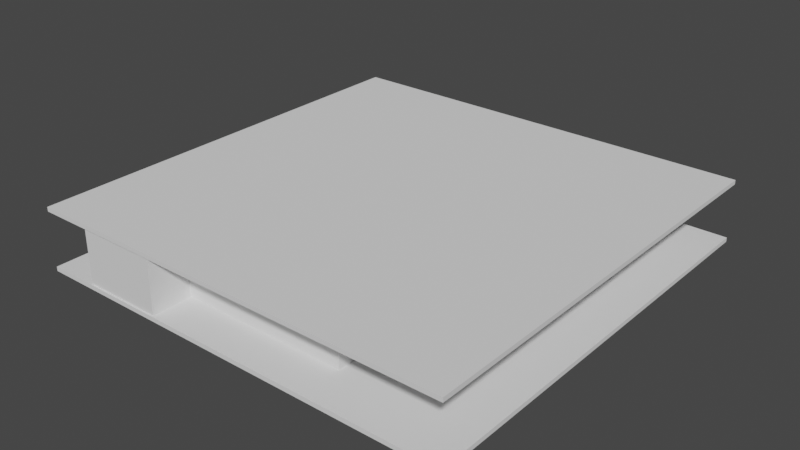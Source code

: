 # Source: mapa3.blend  (saved by Blender 3.2.14; exported with 4.5.12 LTS)
import bpy
from mathutils import Matrix  # noqa: F401  (used for matrix-valued properties, if any)

bpy.ops.wm.read_factory_settings(use_empty=True)
scene = bpy.context.scene
scene.name = 'Scene'

# ---- collections
col_collection = bpy.data.collections.new('Collection'); scene.collection.children.link(col_collection)
col_collection_2 = bpy.data.collections.new('Collection 2'); scene.collection.children.link(col_collection_2)
col_dach = bpy.data.collections.new('dach'); scene.collection.children.link(col_dach)
col_scianki = bpy.data.collections.new('scianki'); scene.collection.children.link(col_scianki)
col_podloga = bpy.data.collections.new('podloga'); scene.collection.children.link(col_podloga)

# ---- world
world_world = bpy.data.worlds.new('World'); scene.world = world_world
world_world.use_nodes = True; world_world.node_tree.nodes.clear()
_N = world_world.node_tree.nodes; _L = world_world.node_tree.links
n0 = _N.new('ShaderNodeOutputWorld'); n0.name = 'World Output'; n0.location = (300, 300)
n1 = _N.new('ShaderNodeBackground'); n1.name = 'Background'; n1.location = (10, 300)
n1.inputs[0].default_value = (0.05088, 0.05088, 0.05088, 1.0)
_L.new(n1.outputs[0], n0.inputs[0])
n0.is_active_output = True
world_world.color = (0.05088, 0.05088, 0.05088)
world_world.use_sun_shadow = False
world_world.sun_shadow_jitter_overblur = 0.0

# ---- meshes
me_cube_001 = bpy.data.meshes.new('Cube.001')
me_cube_001.from_pydata([(-1.0, -1.0, -1.1), (-1.0, -1.0, 1.0), (-1.0, 1.0, -1.1), (-1.0, 1.0, 1.0), (1.0, -1.0, -1.1), (1.0, -1.0, 1.0), (1.0, 1.0, -1.1), (1.0, 1.0, 1.0)], [], [(0, 1, 3, 2), (2, 3, 7, 6), (6, 7, 5, 4), (4, 5, 1, 0), (2, 6, 4, 0), (7, 3, 1, 5)])
_uv = me_cube_001.uv_layers.new(name='UVMap')
_uv.uv.foreach_set('vector', [0.375, 0.0, 0.625, 0.0, 0.625, 0.25, 0.375, 0.25, 0.375, 0.25, 0.625, 0.25, 0.625, 0.5, 0.375, 0.5, 0.375, 0.5, 0.625, 0.5, 0.625, 0.75, 0.375, 0.75, 0.375, 0.75, 0.625, 0.75, 0.625, 1.0, 0.375, 1.0, 0.125, 0.5, 0.375, 0.5, 0.375, 0.75, 0.125, 0.75, 0.625, 0.5, 0.875, 0.5, 0.875, 0.75, 0.625, 0.75])
me_cube_001.update()
me_cube_002 = bpy.data.meshes.new('Cube.002')
me_cube_002.from_pydata([(-1.0, -1.0, -1.1), (-1.0, -1.0, 1.0), (-1.0, 1.0, -1.1), (-1.0, 1.0, 1.0), (1.0, -1.0, -1.1), (1.0, -1.0, 1.0), (1.0, 1.0, -1.1), (1.0, 1.0, 1.0)], [], [(0, 1, 3, 2), (2, 3, 7, 6), (6, 7, 5, 4), (4, 5, 1, 0), (2, 6, 4, 0), (7, 3, 1, 5)])
_uv = me_cube_002.uv_layers.new(name='UVMap')
_uv.uv.foreach_set('vector', [0.375, 0.0, 0.625, 0.0, 0.625, 0.25, 0.375, 0.25, 0.375, 0.25, 0.625, 0.25, 0.625, 0.5, 0.375, 0.5, 0.375, 0.5, 0.625, 0.5, 0.625, 0.75, 0.375, 0.75, 0.375, 0.75, 0.625, 0.75, 0.625, 1.0, 0.375, 1.0, 0.125, 0.5, 0.375, 0.5, 0.375, 0.75, 0.125, 0.75, 0.625, 0.5, 0.875, 0.5, 0.875, 0.75, 0.625, 0.75])
me_cube_002.update()
me_cube_003 = bpy.data.meshes.new('Cube.003')
me_cube_003.from_pydata([(-1.0, -1.0, -1.1), (-1.0, -1.0, 1.0), (-1.0, 1.0, -1.1), (-1.0, 1.0, 1.0), (1.0, -1.0, -1.1), (1.0, -1.0, 1.0), (1.0, 1.0, -1.1), (1.0, 1.0, 1.0)], [], [(0, 1, 3, 2), (2, 3, 7, 6), (6, 7, 5, 4), (4, 5, 1, 0), (2, 6, 4, 0), (7, 3, 1, 5)])
_uv = me_cube_003.uv_layers.new(name='UVMap')
_uv.uv.foreach_set('vector', [0.375, 0.0, 0.625, 0.0, 0.625, 0.25, 0.375, 0.25, 0.375, 0.25, 0.625, 0.25, 0.625, 0.5, 0.375, 0.5, 0.375, 0.5, 0.625, 0.5, 0.625, 0.75, 0.375, 0.75, 0.375, 0.75, 0.625, 0.75, 0.625, 1.0, 0.375, 1.0, 0.125, 0.5, 0.375, 0.5, 0.375, 0.75, 0.125, 0.75, 0.625, 0.5, 0.875, 0.5, 0.875, 0.75, 0.625, 0.75])
me_cube_003.update()
me_cube_004 = bpy.data.meshes.new('Cube.004')
me_cube_004.from_pydata([(-1.0, -1.0, -1.1), (-1.0, -1.0, 1.0), (-1.0, 1.0, -1.1), (-1.0, 1.0, 1.0), (1.0, -1.0, -1.1), (1.0, -1.0, 1.0), (1.0, 1.0, -1.1), (1.0, 1.0, 1.0)], [], [(0, 1, 3, 2), (2, 3, 7, 6), (6, 7, 5, 4), (4, 5, 1, 0), (2, 6, 4, 0), (7, 3, 1, 5)])
_uv = me_cube_004.uv_layers.new(name='UVMap')
_uv.uv.foreach_set('vector', [0.375, 0.0, 0.625, 0.0, 0.625, 0.25, 0.375, 0.25, 0.375, 0.25, 0.625, 0.25, 0.625, 0.5, 0.375, 0.5, 0.375, 0.5, 0.625, 0.5, 0.625, 0.75, 0.375, 0.75, 0.375, 0.75, 0.625, 0.75, 0.625, 1.0, 0.375, 1.0, 0.125, 0.5, 0.375, 0.5, 0.375, 0.75, 0.125, 0.75, 0.625, 0.5, 0.875, 0.5, 0.875, 0.75, 0.625, 0.75])
me_cube_004.update()
me_cube_005 = bpy.data.meshes.new('Cube.005')
me_cube_005.from_pydata([(-1.0, -1.0, -1.1), (-1.0, -1.0, 1.0), (-1.0, 1.0, -1.1), (-1.0, 1.0, 1.0), (1.0, -1.0, -1.1), (1.0, -1.0, 1.0), (1.0, 1.0, -1.1), (1.0, 1.0, 1.0)], [], [(0, 1, 3, 2), (2, 3, 7, 6), (6, 7, 5, 4), (4, 5, 1, 0), (2, 6, 4, 0), (7, 3, 1, 5)])
_uv = me_cube_005.uv_layers.new(name='UVMap')
_uv.uv.foreach_set('vector', [0.375, 0.0, 0.625, 0.0, 0.625, 0.25, 0.375, 0.25, 0.375, 0.25, 0.625, 0.25, 0.625, 0.5, 0.375, 0.5, 0.375, 0.5, 0.625, 0.5, 0.625, 0.75, 0.375, 0.75, 0.375, 0.75, 0.625, 0.75, 0.625, 1.0, 0.375, 1.0, 0.125, 0.5, 0.375, 0.5, 0.375, 0.75, 0.125, 0.75, 0.625, 0.5, 0.875, 0.5, 0.875, 0.75, 0.625, 0.75])
me_cube_005.update()
me_plane_007 = bpy.data.meshes.new('Plane.007')
me_plane_007.from_pydata([(-1.0, 1.0, 0.0), (-0.6, 1.0, 0.0), (-1.0, 0.6, 0.0), (-0.6, 0.6, 0.0)], [], [(2, 3, 1, 0)])
_uv = me_plane_007.uv_layers.new(name='UVMap')
_uv.uv.foreach_set('vector', [0.0, 0.8, 0.2, 0.8, 0.2, 1.0, 0.0, 1.0])
me_plane_007.update()
me_plane_008 = bpy.data.meshes.new('Plane.008')
me_plane_008.from_pydata([(-0.2, 1.0, 0.0), (-0.6, 1.0, 0.0), (-0.6, 0.6, 0.0), (-0.2, 0.6, 0.0)], [], [(2, 3, 0, 1)])
_uv = me_plane_008.uv_layers.new(name='UVMap')
_uv.uv.foreach_set('vector', [0.2, 0.8, 0.4, 0.8, 0.4, 1.0, 0.2, 1.0])
me_plane_008.update()
me_plane_009 = bpy.data.meshes.new('Plane.009')
me_plane_009.from_pydata([(0.2, 1.0, 0.0), (-0.2, 1.0, 0.0), (-0.2, 0.6, 0.0), (0.2, 0.6, 0.0)], [], [(2, 3, 0, 1)])
_uv = me_plane_009.uv_layers.new(name='UVMap')
_uv.uv.foreach_set('vector', [0.4, 0.8, 0.6, 0.8, 0.6, 1.0, 0.4, 1.0])
me_plane_009.update()
me_plane_010 = bpy.data.meshes.new('Plane.010')
me_plane_010.from_pydata([(0.6, 1.0, 0.0), (0.2, 1.0, 0.0), (0.2, 0.6, 0.0), (0.6, 0.6, 0.0)], [], [(2, 3, 0, 1)])
_uv = me_plane_010.uv_layers.new(name='UVMap')
_uv.uv.foreach_set('vector', [0.6, 0.8, 0.8, 0.8, 0.8, 1.0, 0.6, 1.0])
me_plane_010.update()
me_plane_011 = bpy.data.meshes.new('Plane.011')
me_plane_011.from_pydata([(1.0, 1.0, 0.0), (0.6, 1.0, 0.0), (1.0, 0.6, 0.0), (0.6, 0.6, 0.0)], [], [(3, 2, 0, 1)])
_uv = me_plane_011.uv_layers.new(name='UVMap')
_uv.uv.foreach_set('vector', [0.8, 0.8, 1.0, 0.8, 1.0, 1.0, 0.8, 1.0])
me_plane_011.update()
me_plane_012 = bpy.data.meshes.new('Plane.012')
me_plane_012.from_pydata([(1.0, 0.2, 0.0), (1.0, 0.6, 0.0), (0.6, 0.2, 0.0), (0.6, 0.6, 0.0)], [], [(2, 0, 1, 3)])
_uv = me_plane_012.uv_layers.new(name='UVMap')
_uv.uv.foreach_set('vector', [0.8, 0.6, 1.0, 0.6, 1.0, 0.8, 0.8, 0.8])
me_plane_012.update()
me_plane_013 = bpy.data.meshes.new('Plane.013')
me_plane_013.from_pydata([(0.2, 0.2, 0.0), (0.2, 0.6, 0.0), (0.6, 0.2, 0.0), (0.6, 0.6, 0.0)], [], [(0, 2, 3, 1)])
_uv = me_plane_013.uv_layers.new(name='UVMap')
_uv.uv.foreach_set('vector', [0.6, 0.6, 0.8, 0.6, 0.8, 0.8, 0.6, 0.8])
me_plane_013.update()
me_plane_014 = bpy.data.meshes.new('Plane.014')
me_plane_014.from_pydata([(-0.2, 0.2, 0.0), (-0.2, 0.6, 0.0), (0.2, 0.2, 0.0), (0.2, 0.6, 0.0)], [], [(0, 2, 3, 1)])
_uv = me_plane_014.uv_layers.new(name='UVMap')
_uv.uv.foreach_set('vector', [0.4, 0.6, 0.6, 0.6, 0.6, 0.8, 0.4, 0.8])
me_plane_014.update()
me_plane_015 = bpy.data.meshes.new('Plane.015')
me_plane_015.from_pydata([(-0.6, 0.2, 0.0), (-0.6, 0.6, 0.0), (-0.2, 0.2, 0.0), (-0.2, 0.6, 0.0)], [], [(0, 2, 3, 1)])
_uv = me_plane_015.uv_layers.new(name='UVMap')
_uv.uv.foreach_set('vector', [0.2, 0.6, 0.4, 0.6, 0.4, 0.8, 0.2, 0.8])
me_plane_015.update()
me_plane_016 = bpy.data.meshes.new('Plane.016')
me_plane_016.from_pydata([(-1.0, 0.6, 0.0), (-1.0, 0.2, 0.0), (-0.6, 0.2, 0.0), (-0.6, 0.6, 0.0)], [], [(1, 2, 3, 0)])
_uv = me_plane_016.uv_layers.new(name='UVMap')
_uv.uv.foreach_set('vector', [0.0, 0.6, 0.2, 0.6, 0.2, 0.8, 0.0, 0.8])
me_plane_016.update()
me_plane_017 = bpy.data.meshes.new('Plane.017')
me_plane_017.from_pydata([(-1.0, 0.2, 0.0), (-1.0, -0.2, 0.0), (-0.6, -0.2, 0.0), (-0.6, 0.2, 0.0)], [], [(1, 2, 3, 0)])
_uv = me_plane_017.uv_layers.new(name='UVMap')
_uv.uv.foreach_set('vector', [0.0, 0.4, 0.2, 0.4, 0.2, 0.6, 0.0, 0.6])
me_plane_017.update()
me_plane_018 = bpy.data.meshes.new('Plane.018')
me_plane_018.from_pydata([(-0.6, -0.2, 0.0), (-0.6, 0.2, 0.0), (-0.2, -0.2, 0.0), (-0.2, 0.2, 0.0)], [], [(0, 2, 3, 1)])
_uv = me_plane_018.uv_layers.new(name='UVMap')
_uv.uv.foreach_set('vector', [0.2, 0.4, 0.4, 0.4, 0.4, 0.6, 0.2, 0.6])
me_plane_018.update()
me_plane_019 = bpy.data.meshes.new('Plane.019')
me_plane_019.from_pydata([(-0.2, -0.2, 0.0), (-0.2, 0.2, 0.0), (0.2, -0.2, 0.0), (0.2, 0.2, 0.0)], [], [(0, 2, 3, 1)])
_uv = me_plane_019.uv_layers.new(name='UVMap')
_uv.uv.foreach_set('vector', [0.4, 0.4, 0.6, 0.4, 0.6, 0.6, 0.4, 0.6])
me_plane_019.update()
me_plane_020 = bpy.data.meshes.new('Plane.020')
me_plane_020.from_pydata([(0.2, -0.2, 0.0), (0.2, 0.2, 0.0), (0.6, -0.2, 0.0), (0.6, 0.2, 0.0)], [], [(0, 2, 3, 1)])
_uv = me_plane_020.uv_layers.new(name='UVMap')
_uv.uv.foreach_set('vector', [0.6, 0.4, 0.8, 0.4, 0.8, 0.6, 0.6, 0.6])
me_plane_020.update()
me_plane_021 = bpy.data.meshes.new('Plane.021')
me_plane_021.from_pydata([(1.0, -0.2, 0.0), (1.0, 0.2, 0.0), (0.6, -0.2, 0.0), (0.6, 0.2, 0.0)], [], [(2, 0, 1, 3)])
_uv = me_plane_021.uv_layers.new(name='UVMap')
_uv.uv.foreach_set('vector', [0.8, 0.4, 1.0, 0.4, 1.0, 0.6, 0.8, 0.6])
me_plane_021.update()
me_plane_022 = bpy.data.meshes.new('Plane.022')
me_plane_022.from_pydata([(1.0, -0.6, 0.0), (1.0, -0.2, 0.0), (0.6, -0.6, 0.0), (0.6, -0.2, 0.0)], [], [(2, 0, 1, 3)])
_uv = me_plane_022.uv_layers.new(name='UVMap')
_uv.uv.foreach_set('vector', [0.8, 0.2, 1.0, 0.2, 1.0, 0.4, 0.8, 0.4])
me_plane_022.update()
me_plane_023 = bpy.data.meshes.new('Plane.023')
me_plane_023.from_pydata([(0.2, -0.6, 0.0), (0.2, -0.2, 0.0), (0.6, -0.6, 0.0), (0.6, -0.2, 0.0)], [], [(0, 2, 3, 1)])
_uv = me_plane_023.uv_layers.new(name='UVMap')
_uv.uv.foreach_set('vector', [0.6, 0.2, 0.8, 0.2, 0.8, 0.4, 0.6, 0.4])
me_plane_023.update()
me_plane_024 = bpy.data.meshes.new('Plane.024')
me_plane_024.from_pydata([(-0.2, -0.6, 0.0), (-0.2, -0.2, 0.0), (0.2, -0.6, 0.0), (0.2, -0.2, 0.0)], [], [(0, 2, 3, 1)])
_uv = me_plane_024.uv_layers.new(name='UVMap')
_uv.uv.foreach_set('vector', [0.4, 0.2, 0.6, 0.2, 0.6, 0.4, 0.4, 0.4])
me_plane_024.update()
me_plane_025 = bpy.data.meshes.new('Plane.025')
me_plane_025.from_pydata([(-0.6, -0.6, 0.0), (-0.6, -0.2, 0.0), (-0.2, -0.6, 0.0), (-0.2, -0.2, 0.0)], [], [(0, 2, 3, 1)])
_uv = me_plane_025.uv_layers.new(name='UVMap')
_uv.uv.foreach_set('vector', [0.2, 0.2, 0.4, 0.2, 0.4, 0.4, 0.2, 0.4])
me_plane_025.update()
me_plane_026 = bpy.data.meshes.new('Plane.026')
me_plane_026.from_pydata([(-1.0, -0.2, 0.0), (-1.0, -0.6, 0.0), (-0.6, -0.6, 0.0), (-0.6, -0.2, 0.0)], [], [(1, 2, 3, 0)])
_uv = me_plane_026.uv_layers.new(name='UVMap')
_uv.uv.foreach_set('vector', [0.0, 0.2, 0.2, 0.2, 0.2, 0.4, 0.0, 0.4])
me_plane_026.update()
me_plane_027 = bpy.data.meshes.new('Plane.027')
me_plane_027.from_pydata([(-1.0, -1.0, 0.0), (-0.6, -1.0, 0.0), (-1.0, -0.6, 0.0), (-0.6, -0.6, 0.0)], [], [(0, 1, 3, 2)])
_uv = me_plane_027.uv_layers.new(name='UVMap')
_uv.uv.foreach_set('vector', [0.0, 0.0, 0.2, 0.0, 0.2, 0.2, 0.0, 0.2])
me_plane_027.update()
me_plane_028 = bpy.data.meshes.new('Plane.028')
me_plane_028.from_pydata([(-0.6, -1.0, 0.0), (-0.2, -1.0, 0.0), (-0.6, -0.6, 0.0), (-0.2, -0.6, 0.0)], [], [(0, 1, 3, 2)])
_uv = me_plane_028.uv_layers.new(name='UVMap')
_uv.uv.foreach_set('vector', [0.2, 0.0, 0.4, 0.0, 0.4, 0.2, 0.2, 0.2])
me_plane_028.update()
me_plane_029 = bpy.data.meshes.new('Plane.029')
me_plane_029.from_pydata([(-0.2, -1.0, 0.0), (0.2, -1.0, 0.0), (-0.2, -0.6, 0.0), (0.2, -0.6, 0.0)], [], [(0, 1, 3, 2)])
_uv = me_plane_029.uv_layers.new(name='UVMap')
_uv.uv.foreach_set('vector', [0.4, 0.0, 0.6, 0.0, 0.6, 0.2, 0.4, 0.2])
me_plane_029.update()
me_plane_030 = bpy.data.meshes.new('Plane.030')
me_plane_030.from_pydata([(0.2, -1.0, 0.0), (0.6, -1.0, 0.0), (0.2, -0.6, 0.0), (0.6, -0.6, 0.0)], [], [(0, 1, 3, 2)])
_uv = me_plane_030.uv_layers.new(name='UVMap')
_uv.uv.foreach_set('vector', [0.6, 0.0, 0.8, 0.0, 0.8, 0.2, 0.6, 0.2])
me_plane_030.update()
me_plane_031 = bpy.data.meshes.new('Plane.031')
me_plane_031.from_pydata([(1.0, -1.0, 0.0), (0.6, -1.0, 0.0), (1.0, -0.6, 0.0), (0.6, -0.6, 0.0)], [], [(1, 0, 2, 3)])
_uv = me_plane_031.uv_layers.new(name='UVMap')
_uv.uv.foreach_set('vector', [0.8, 0.0, 1.0, 0.0, 1.0, 0.2, 0.8, 0.2])
me_plane_031.update()
me_plane = bpy.data.meshes.new('Plane')
me_plane.from_pydata([], [], [])
_uv = me_plane.uv_layers.new(name='UVMap')
_uv.uv.foreach_set('vector', [])
me_plane.update()
me_plane_001 = bpy.data.meshes.new('Plane.001')
me_plane_001.from_pydata([], [], [])
_uv = me_plane_001.uv_layers.new(name='UVMap')
_uv.uv.foreach_set('vector', [])
me_plane_001.update()
me_plane_002 = bpy.data.meshes.new('Plane.002')
me_plane_002.from_pydata([(-6.0, 3.0, 10.0), (1.0, 3.0, 10.0), (-6.0, 10.0, 10.0), (1.0, 10.0, 10.0), (-6.0, -6.0, 9.0), (1.0, -6.0, 9.0), (-6.0, -1.0, 9.0), (1.0, -1.0, 9.0), (-6.0, -1.0, 20.38), (1.0, -1.0, 20.38), (-6.0, 11.98, 5.056), (1.0, 11.98, 5.056), (1.0, -6.0, 5.164), (-6.0, 3.0, 5.164), (-6.0, -6.0, 5.164), (1.0, 3.0, 5.164)], [], [(0, 1, 3, 2), (2, 3, 11, 10), (5, 4, 6, 7), (7, 6, 8, 9), (12, 14, 4, 5), (13, 15, 1, 0)])
_uv = me_plane_002.uv_layers.new(name='UVMap')
_uv.uv.foreach_set('vector', [0.0, 1.0, 1.0, 1.0, 1.0, 1.0, 0.0, 1.0, 0.0, 1.0, 1.0, 1.0, 1.0, 1.0, 0.0, 1.0, 1.0, 0.0, 0.0, 0.0, 0.0, 0.0, 1.0, 0.0, 1.0, 0.0, 0.0, 0.0, 0.0, 0.0, 1.0, 0.0, 1.0, 0.0, 0.0, 0.0, 0.0, 0.0, 1.0, 0.0, 0.0, 1.0, 1.0, 1.0, 1.0, 1.0, 0.0, 1.0])
me_plane_002.update()
me_plane_003 = bpy.data.meshes.new('Plane.003')
me_plane_003.from_pydata([(-6.0, 17.0, 30.0), (1.0, 17.0, 30.0), (1.0, 17.0, 26.52), (-6.0, 17.0, 26.52), (-6.0, 23.83, 40.0), (1.0, 23.83, 40.0), (1.0, 30.4, 34.0), (-6.0, 30.4, 34.0), (1.0, 12.77, 40.0), (1.0, 12.79, 34.0), (1.0, 12.81, 30.0), (-6.0, 12.79, 34.0), (-6.0, 12.77, 40.0), (-6.0, 12.81, 30.0)], [], [(1, 0, 3, 2), (4, 5, 8, 12), (6, 7, 11, 9), (10, 13, 0, 1)])
_uv = me_plane_003.uv_layers.new(name='UVMap')
_uv.uv.foreach_set('vector', [1.0, 0.0, 0.0, 0.0, 0.0, 0.0, 1.0, 0.0, 0.0, 1.0, 1.0, 1.0, 1.0, 1.0, 0.0, 1.0, 1.0, 0.0, 0.0, 0.0, 0.0, 0.0, 1.0, 0.0, 1.0, 0.0, 0.0, 0.0, 0.0, 0.0, 1.0, 0.0])
me_plane_003.update()
me_plane_004 = bpy.data.meshes.new('Plane.004')
me_plane_004.from_pydata([(-6.0, 29.0, 3.775e-07), (1.0, 29.0, 0.0), (-6.0, 32.0, 10.0), (1.0, 32.0, 10.0), (-6.0, 24.0, 7.0), (1.0, 24.0, 7.0), (-6.0, 25.0, 10.0), (1.0, 25.0, 10.0), (-6.0, 32.0, 10.0), (1.0, 32.0, 10.0), (-6.0, 32.0, 20.0), (1.0, 32.0, 20.0), (-6.0, 25.0, 16.0), (1.0, 25.0, 16.0), (-6.0, 23.0, 26.0), (1.0, 23.0, 26.0), (1.0, 30.56, 26.0), (-6.0, 30.56, 26.0), (-6.0, 30.43, 4.763), (1.0, 30.43, 4.763), (-6.0, 25.0, 13.57), (1.0, 25.0, 13.57), (1.0, 36.12, 20.0), (-6.0, 36.12, 20.0), (1.0, 21.63, 0.0), (1.0, 21.56, 16.0), (-6.0, 21.56, 16.0), (1.0, 21.6, 7.0), (-6.0, 21.63, 3.775e-07), (-6.0, 21.6, 7.0), (-6.0, 23.0, 23.8), (1.0, 23.0, 23.8)], [], [(0, 1, 19, 18), (5, 4, 6, 7), (2, 3, 9, 8), (8, 9, 11, 10), (7, 6, 20, 21), (13, 12, 26, 25), (15, 14, 17, 16), (10, 11, 22, 23), (18, 19, 3, 2), (21, 20, 12, 13), (27, 29, 4, 5), (28, 24, 1, 0), (31, 30, 14, 15)])
_uv = me_plane_004.uv_layers.new(name='UVMap')
_uv.uv.foreach_set('vector', [0.0, 1.0, 1.0, 1.0, 1.0, 1.0, 0.0, 1.0, 1.0, 0.0, 0.0, 0.0, 0.0, 0.0, 1.0, 0.0, 0.0, 1.0, 1.0, 1.0, 1.0, 1.0, 0.0, 1.0, 0.0, 1.0, 1.0, 1.0, 1.0, 1.0, 0.0, 1.0, 1.0, 0.0, 0.0, 0.0, 0.0, 0.0, 1.0, 0.0, 1.0, 0.0, 0.0, 0.0, 0.0, 0.0, 1.0, 0.0, 1.0, 0.0, 0.0, 0.0, 0.0, 0.0, 1.0, 0.0, 0.0, 1.0, 1.0, 1.0, 1.0, 1.0, 0.0, 1.0, 0.0, 1.0, 1.0, 1.0, 1.0, 1.0, 0.0, 1.0, 1.0, 0.0, 0.0, 0.0, 0.0, 0.0, 1.0, 0.0, 1.0, 0.0, 0.0, 0.0, 0.0, 0.0, 1.0, 0.0, 0.0, 1.0, 1.0, 1.0, 1.0, 1.0, 0.0, 1.0, 1.0, 0.0, 0.0, 0.0, 0.0, 0.0, 1.0, 0.0])
me_plane_004.update()
me_plane_005 = bpy.data.meshes.new('Plane.005')
me_plane_005.from_pydata([(-6.0, 36.0, 34.0), (1.0, 36.0, 34.0), (-6.0, 45.0, 40.0), (1.0, 45.0, 40.0), (-6.0, 23.83, 40.0), (1.0, 23.83, 40.0), (1.0, 30.4, 34.0), (-6.0, 30.4, 34.0), (1.0, 35.71, 40.0), (-6.0, 35.71, 40.0), (1.0, 36.0, 29.9), (-6.0, 45.0, 29.82), (-6.0, 36.0, 29.9), (1.0, 45.0, 29.82)], [], [(1, 0, 7, 6), (3, 2, 11, 13), (2, 3, 8, 9), (9, 8, 5, 4), (10, 12, 0, 1)])
_uv = me_plane_005.uv_layers.new(name='UVMap')
_uv.uv.foreach_set('vector', [1.0, 0.0, 0.0, 0.0, 0.0, 0.0, 1.0, 0.0, 1.0, 1.0, 0.0, 1.0, 0.0, 0.7007, 0.7007, 0.7007, 0.0, 1.0, 1.0, 1.0, 1.0, 1.0, 0.0, 1.0, 0.0, 1.0, 1.0, 1.0, 1.0, 1.0, 0.0, 1.0, 1.0, 0.0, 0.0, 0.0, 0.0, 0.0, 1.0, 0.0])
me_plane_005.update()
me_plane_006 = bpy.data.meshes.new('Plane.006')
me_plane_006.from_pydata([(-6.0, 40.0, 20.0), (1.0, 40.0, 20.0), (-6.0, 35.0, 15.0), (1.0, 35.0, 15.0), (1.0, 40.0, 15.0), (-6.0, 40.0, 15.0), (1.0, 36.12, 20.0), (-6.0, 36.12, 20.0), (1.0, 35.0, 10.58), (-6.0, 35.0, 10.58)], [], [(0, 1, 4, 5), (2, 3, 8, 9), (2, 5, 4, 3), (7, 6, 1, 0)])
_uv = me_plane_006.uv_layers.new(name='UVMap')
_uv.uv.foreach_set('vector', [0.0, 1.0, 1.0, 1.0, 0.0, 0.0, 0.0, 0.0, 0.0, 1.0, 1.0, 1.0, 1.0, 1.0, 0.0, 1.0, 0.0, 1.0, 0.0, 0.0, 0.0, 0.0, 1.0, 1.0, 0.0, 1.0, 1.0, 1.0, 1.0, 1.0, 0.0, 1.0])
me_plane_006.update()
me_plane_033 = bpy.data.meshes.new('Plane.033')
me_plane_033.from_pydata([(-6.0, 14.0, 3.775e-07), (1.0, 14.0, 0.0), (-6.0, 17.0, 10.0), (1.0, 17.0, 10.0), (-6.0, 18.0, 7.0), (1.0, 18.0, 7.0), (-6.0, 17.8, 16.0), (1.0, 17.8, 16.0), (-6.0, 17.8, 21.0), (1.0, 17.8, 21.0), (-6.0, 23.0, 21.0), (1.0, 23.0, 21.0), (-6.0, 11.98, 5.056), (1.0, 11.98, 5.056), (1.0, 17.0, 26.52), (-6.0, 17.0, 26.52), (1.0, 21.63, 0.0), (1.0, 21.56, 16.0), (-6.0, 21.56, 16.0), (1.0, 21.6, 7.0), (-6.0, 21.63, 3.775e-07), (-6.0, 21.6, 7.0), (-6.0, 23.0, 23.8), (1.0, 23.0, 23.8)], [], [(0, 1, 16, 20), (3, 2, 4, 5), (5, 4, 21, 19), (7, 6, 8, 9), (9, 8, 10, 11), (11, 10, 22, 23), (12, 13, 1, 0), (14, 15, 2, 3), (17, 18, 6, 7)])
_uv = me_plane_033.uv_layers.new(name='UVMap')
_uv.uv.foreach_set('vector', [0.0, 1.0, 1.0, 1.0, 1.0, 1.0, 0.0, 1.0, 1.0, 0.0, 0.0, 0.0, 0.0, 0.0, 1.0, 0.0, 1.0, 0.0, 0.0, 0.0, 0.0, 0.0, 1.0, 0.0, 1.0, 0.0, 0.0, 0.0, 0.0, 0.0, 1.0, 0.0, 1.0, 0.0, 0.0, 0.0, 0.0, 0.0, 1.0, 0.0, 1.0, 0.0, 0.0, 0.0, 0.0, 0.0, 1.0, 0.0, 0.0, 1.0, 1.0, 1.0, 1.0, 1.0, 0.0, 1.0, 1.0, 0.0, 0.0, 0.0, 0.0, 0.0, 1.0, 0.0, 1.0, 0.0, 0.0, 0.0, 0.0, 0.0, 1.0, 0.0])
me_plane_033.update()
me_plane_034 = bpy.data.meshes.new('Plane.034')
me_plane_034.from_pydata([(-6.0, 36.0, 26.0), (1.0, 36.0, 26.0), (1.0, 30.56, 26.0), (-6.0, 30.56, 26.0), (-6.0, 45.0, 21.53), (1.0, 45.0, 21.53), (1.0, 36.0, 29.9), (-6.0, 45.0, 29.82), (-6.0, 36.0, 29.9), (1.0, 45.0, 29.82)], [], [(1, 0, 8, 6), (2, 3, 0, 1), (9, 7, 4, 5)])
_uv = me_plane_034.uv_layers.new(name='UVMap')
_uv.uv.foreach_set('vector', [1.0, 0.0, 0.0, 0.0, 0.0, 0.0, 1.0, 0.0, 1.0, 0.0, 0.0, 0.0, 0.0, 0.0, 1.0, 0.0, 0.7007, 0.7007, 0.0, 0.7007, 0.0, 0.4569, 0.4569, 0.4569])
me_plane_034.update()
me_plane_035 = bpy.data.meshes.new('Plane.035')
me_plane_035.from_pydata([(-6.0, 35.0, 6.0), (1.0, 35.0, 6.0), (-6.0, 45.0, 6.0), (1.0, 45.0, 6.0), (-6.0, 45.0, 21.53), (1.0, 45.0, 21.53), (-6.0, 39.45, 6.0), (1.0, 39.45, 6.0), (1.0, 35.0, 10.58), (-6.0, 35.0, 10.58), (1.0, 45.0, 13.77), (-6.0, 45.0, 13.77)], [], [(1, 7, 6, 0), (5, 4, 11, 10), (6, 7, 3, 2), (9, 8, 1, 0), (10, 11, 2, 3)])
_uv = me_plane_035.uv_layers.new(name='UVMap')
_uv.uv.foreach_set('vector', [1.0, 1.0, 0.555, 0.555, 0.0, 0.555, 0.0, 1.0, 0.4569, 0.4569, 0.0, 0.4569, 0.0, 0.2286, 0.2286, 0.2286, 0.0, 0.555, 0.555, 0.555, 0.0, 0.0, 0.0, 0.0, 0.0, 1.0, 1.0, 1.0, 1.0, 1.0, 0.0, 1.0, 0.2286, 0.2286, 0.0, 0.2286, 0.0, 0.0, 0.0, 0.0])
me_plane_035.update()
me_plane_036 = bpy.data.meshes.new('Plane.036')
me_plane_036.from_pydata([(-6.0, -1.0, 30.0), (1.0, -1.0, 30.0), (-6.0, 10.0, 34.0), (1.0, 10.0, 34.0), (-6.0, 10.0, 30.4), (1.0, 10.0, 30.4), (-6.0, 4.0, 40.0), (1.0, 4.0, 40.0), (-6.0, 4.0, 30.4), (1.0, 4.0, 30.4), (-6.0, -1.0, 20.38), (1.0, -1.0, 20.38), (1.0, 12.77, 40.0), (1.0, 12.79, 34.0), (1.0, 12.81, 30.0), (-6.0, 12.79, 34.0), (-6.0, 12.77, 40.0), (-6.0, 12.81, 30.0)], [], [(1, 0, 17, 14), (3, 2, 4, 5), (6, 7, 9, 8), (11, 10, 0, 1), (16, 12, 7, 6), (13, 15, 2, 3)])
_uv = me_plane_036.uv_layers.new(name='UVMap')
_uv.uv.foreach_set('vector', [1.0, 0.0, 0.0, 0.0, 0.0, 0.0, 1.0, 0.0, 1.0, 0.0, 0.0, 0.0, 0.0, 0.0, 1.0, 0.0, 0.0, 1.0, 1.0, 1.0, 1.0, 1.0, 0.0, 1.0, 1.0, 0.0, 0.0, 0.0, 0.0, 0.0, 1.0, 0.0, 0.0, 1.0, 1.0, 1.0, 1.0, 1.0, 0.0, 1.0, 1.0, 0.0, 0.0, 0.0, 0.0, 0.0, 1.0, 0.0])
me_plane_036.update()
me_plane_037 = bpy.data.meshes.new('Plane.037')
me_plane_037.from_pydata([(-6.0, -6.0, 3.775e-07), (1.0, -6.0, 0.0), (-6.0, 3.0, 3.775e-07), (1.0, 3.0, 0.0), (1.0, -6.0, 5.164), (-6.0, 3.0, 5.164), (-6.0, -6.0, 5.164), (1.0, 3.0, 5.164)], [], [(0, 1, 3, 2), (2, 3, 7, 5), (1, 0, 6, 4)])
_uv = me_plane_037.uv_layers.new(name='UVMap')
_uv.uv.foreach_set('vector', [0.0, 0.0, 1.0, 0.0, 1.0, 1.0, 0.0, 1.0, 0.0, 1.0, 1.0, 1.0, 1.0, 1.0, 0.0, 1.0, 1.0, 0.0, 0.0, 0.0, 0.0, 0.0, 1.0, 0.0])
me_plane_037.update()
me_plane_032 = bpy.data.meshes.new('Plane.032')
me_plane_032.from_pydata([], [], [])
_uv = me_plane_032.uv_layers.new(name='UVMap')
_uv.uv.foreach_set('vector', [])
me_plane_032.update()
me_plane_057 = bpy.data.meshes.new('Plane.057')
me_plane_057.from_pydata([(-1.0, 1.0, 0.0), (-0.6, 1.0, 0.0), (-1.0, 0.6, 0.0), (-0.6, 0.6, 0.0)], [], [(2, 3, 1, 0)])
_uv = me_plane_057.uv_layers.new(name='UVMap')
_uv.uv.foreach_set('vector', [0.0, 0.8, 0.2, 0.8, 0.2, 1.0, 0.0, 1.0])
me_plane_057.update()
me_plane_058 = bpy.data.meshes.new('Plane.058')
me_plane_058.from_pydata([(-0.2, 1.0, -1.49e-08), (-0.6, 1.0, -1.49e-08), (-0.6, 0.6, -1.49e-08), (-0.2, 0.6, -1.49e-08)], [], [(2, 3, 0, 1)])
_uv = me_plane_058.uv_layers.new(name='UVMap')
_uv.uv.foreach_set('vector', [0.2, 0.8, 0.4, 0.8, 0.4, 1.0, 0.2, 1.0])
me_plane_058.update()
me_plane_059 = bpy.data.meshes.new('Plane.059')
me_plane_059.from_pydata([(0.2, 1.0, -1.49e-08), (-0.2, 1.0, -1.49e-08), (-0.2, 0.6, -1.49e-08), (0.2, 0.6, -1.49e-08)], [], [(2, 3, 0, 1)])
_uv = me_plane_059.uv_layers.new(name='UVMap')
_uv.uv.foreach_set('vector', [0.4, 0.8, 0.6, 0.8, 0.6, 1.0, 0.4, 1.0])
me_plane_059.update()
me_plane_060 = bpy.data.meshes.new('Plane.060')
me_plane_060.from_pydata([(0.6, 1.0, -1.49e-08), (0.2, 1.0, -1.49e-08), (0.2, 0.6, -1.49e-08), (0.6, 0.6, -1.49e-08)], [], [(2, 3, 0, 1)])
_uv = me_plane_060.uv_layers.new(name='UVMap')
_uv.uv.foreach_set('vector', [0.6, 0.8, 0.8, 0.8, 0.8, 1.0, 0.6, 1.0])
me_plane_060.update()
me_plane_061 = bpy.data.meshes.new('Plane.061')
me_plane_061.from_pydata([(1.0, 1.0, -1.49e-08), (0.6, 1.0, -1.49e-08), (1.0, 0.6, -1.49e-08), (0.6, 0.6, -1.49e-08)], [], [(3, 2, 0, 1)])
_uv = me_plane_061.uv_layers.new(name='UVMap')
_uv.uv.foreach_set('vector', [0.8, 0.8, 1.0, 0.8, 1.0, 1.0, 0.8, 1.0])
me_plane_061.update()
me_plane_062 = bpy.data.meshes.new('Plane.062')
me_plane_062.from_pydata([(1.0, 0.2, -1.49e-08), (1.0, 0.6, -1.49e-08), (0.6, 0.2, -1.49e-08), (0.6, 0.6, -1.49e-08)], [], [(2, 0, 1, 3)])
_uv = me_plane_062.uv_layers.new(name='UVMap')
_uv.uv.foreach_set('vector', [0.8, 0.6, 1.0, 0.6, 1.0, 0.8, 0.8, 0.8])
me_plane_062.update()
me_plane_063 = bpy.data.meshes.new('Plane.063')
me_plane_063.from_pydata([(0.2, 0.2, -1.49e-08), (0.2, 0.6, -1.49e-08), (0.6, 0.2, -1.49e-08), (0.6, 0.6, -1.49e-08)], [], [(0, 2, 3, 1)])
_uv = me_plane_063.uv_layers.new(name='UVMap')
_uv.uv.foreach_set('vector', [0.6, 0.6, 0.8, 0.6, 0.8, 0.8, 0.6, 0.8])
me_plane_063.update()
me_plane_064 = bpy.data.meshes.new('Plane.064')
me_plane_064.from_pydata([(-0.2, 0.2, -1.49e-08), (-0.2, 0.6, -1.49e-08), (0.2, 0.2, -1.49e-08), (0.2, 0.6, -1.49e-08)], [], [(0, 2, 3, 1)])
_uv = me_plane_064.uv_layers.new(name='UVMap')
_uv.uv.foreach_set('vector', [0.4, 0.6, 0.6, 0.6, 0.6, 0.8, 0.4, 0.8])
me_plane_064.update()
me_plane_065 = bpy.data.meshes.new('Plane.065')
me_plane_065.from_pydata([(-0.6, 0.2, -1.49e-08), (-0.6, 0.6, -1.49e-08), (-0.2, 0.2, -1.49e-08), (-0.2, 0.6, -1.49e-08)], [], [(0, 2, 3, 1)])
_uv = me_plane_065.uv_layers.new(name='UVMap')
_uv.uv.foreach_set('vector', [0.2, 0.6, 0.4, 0.6, 0.4, 0.8, 0.2, 0.8])
me_plane_065.update()
me_plane_066 = bpy.data.meshes.new('Plane.066')
me_plane_066.from_pydata([(-1.0, 0.6, -1.49e-08), (-1.0, 0.2, -1.49e-08), (-0.6, 0.2, -1.49e-08), (-0.6, 0.6, -1.49e-08)], [], [(1, 2, 3, 0)])
_uv = me_plane_066.uv_layers.new(name='UVMap')
_uv.uv.foreach_set('vector', [0.0, 0.6, 0.2, 0.6, 0.2, 0.8, 0.0, 0.8])
me_plane_066.update()
me_plane_067 = bpy.data.meshes.new('Plane.067')
me_plane_067.from_pydata([(-1.0, 0.2, -1.49e-08), (-1.0, -0.2, -1.49e-08), (-0.6, -0.2, -1.49e-08), (-0.6, 0.2, -1.49e-08)], [], [(1, 2, 3, 0)])
_uv = me_plane_067.uv_layers.new(name='UVMap')
_uv.uv.foreach_set('vector', [0.0, 0.4, 0.2, 0.4, 0.2, 0.6, 0.0, 0.6])
me_plane_067.update()
me_plane_068 = bpy.data.meshes.new('Plane.068')
me_plane_068.from_pydata([(-0.6, -0.2, -1.49e-08), (-0.6, 0.2, -1.49e-08), (-0.2, -0.2, -1.49e-08), (-0.2, 0.2, -1.49e-08)], [], [(0, 2, 3, 1)])
_uv = me_plane_068.uv_layers.new(name='UVMap')
_uv.uv.foreach_set('vector', [0.2, 0.4, 0.4, 0.4, 0.4, 0.6, 0.2, 0.6])
me_plane_068.update()
me_plane_069 = bpy.data.meshes.new('Plane.069')
me_plane_069.from_pydata([(-0.2, -0.2, -1.49e-08), (-0.2, 0.2, -1.49e-08), (0.2, -0.2, -1.49e-08), (0.2, 0.2, -1.49e-08)], [], [(0, 2, 3, 1)])
_uv = me_plane_069.uv_layers.new(name='UVMap')
_uv.uv.foreach_set('vector', [0.4, 0.4, 0.6, 0.4, 0.6, 0.6, 0.4, 0.6])
me_plane_069.update()
me_plane_070 = bpy.data.meshes.new('Plane.070')
me_plane_070.from_pydata([(0.2, -0.2, -1.49e-08), (0.2, 0.2, -1.49e-08), (0.6, -0.2, -1.49e-08), (0.6, 0.2, -1.49e-08)], [], [(0, 2, 3, 1)])
_uv = me_plane_070.uv_layers.new(name='UVMap')
_uv.uv.foreach_set('vector', [0.6, 0.4, 0.8, 0.4, 0.8, 0.6, 0.6, 0.6])
me_plane_070.update()
me_plane_071 = bpy.data.meshes.new('Plane.071')
me_plane_071.from_pydata([(1.0, -0.2, -1.49e-08), (1.0, 0.2, -1.49e-08), (0.6, -0.2, -1.49e-08), (0.6, 0.2, -1.49e-08)], [], [(2, 0, 1, 3)])
_uv = me_plane_071.uv_layers.new(name='UVMap')
_uv.uv.foreach_set('vector', [0.8, 0.4, 1.0, 0.4, 1.0, 0.6, 0.8, 0.6])
me_plane_071.update()
me_plane_072 = bpy.data.meshes.new('Plane.072')
me_plane_072.from_pydata([(1.0, -0.6, -1.49e-08), (1.0, -0.2, -1.49e-08), (0.6, -0.6, -1.49e-08), (0.6, -0.2, -1.49e-08)], [], [(2, 0, 1, 3)])
_uv = me_plane_072.uv_layers.new(name='UVMap')
_uv.uv.foreach_set('vector', [0.8, 0.2, 1.0, 0.2, 1.0, 0.4, 0.8, 0.4])
me_plane_072.update()
me_plane_073 = bpy.data.meshes.new('Plane.073')
me_plane_073.from_pydata([(0.2, -0.6, -1.49e-08), (0.2, -0.2, -1.49e-08), (0.6, -0.6, -1.49e-08), (0.6, -0.2, -1.49e-08)], [], [(0, 2, 3, 1)])
_uv = me_plane_073.uv_layers.new(name='UVMap')
_uv.uv.foreach_set('vector', [0.6, 0.2, 0.8, 0.2, 0.8, 0.4, 0.6, 0.4])
me_plane_073.update()
me_plane_074 = bpy.data.meshes.new('Plane.074')
me_plane_074.from_pydata([(-0.2, -0.6, -1.49e-08), (-0.2, -0.2, -1.49e-08), (0.2, -0.6, -1.49e-08), (0.2, -0.2, -1.49e-08)], [], [(0, 2, 3, 1)])
_uv = me_plane_074.uv_layers.new(name='UVMap')
_uv.uv.foreach_set('vector', [0.4, 0.2, 0.6, 0.2, 0.6, 0.4, 0.4, 0.4])
me_plane_074.update()
me_plane_075 = bpy.data.meshes.new('Plane.075')
me_plane_075.from_pydata([(-0.6, -0.6, -1.49e-08), (-0.6, -0.2, -1.49e-08), (-0.2, -0.6, -1.49e-08), (-0.2, -0.2, -1.49e-08)], [], [(0, 2, 3, 1)])
_uv = me_plane_075.uv_layers.new(name='UVMap')
_uv.uv.foreach_set('vector', [0.2, 0.2, 0.4, 0.2, 0.4, 0.4, 0.2, 0.4])
me_plane_075.update()
me_plane_076 = bpy.data.meshes.new('Plane.076')
me_plane_076.from_pydata([(-1.0, -0.2, -1.49e-08), (-1.0, -0.6, -1.49e-08), (-0.6, -0.6, -1.49e-08), (-0.6, -0.2, -1.49e-08)], [], [(1, 2, 3, 0)])
_uv = me_plane_076.uv_layers.new(name='UVMap')
_uv.uv.foreach_set('vector', [0.0, 0.2, 0.2, 0.2, 0.2, 0.4, 0.0, 0.4])
me_plane_076.update()
me_plane_077 = bpy.data.meshes.new('Plane.077')
me_plane_077.from_pydata([(-1.0, -1.0, -1.49e-08), (-0.6, -1.0, -1.49e-08), (-1.0, -0.6, -1.49e-08), (-0.6, -0.6, -1.49e-08)], [], [(0, 1, 3, 2)])
_uv = me_plane_077.uv_layers.new(name='UVMap')
_uv.uv.foreach_set('vector', [0.0, 0.0, 0.2, 0.0, 0.2, 0.2, 0.0, 0.2])
me_plane_077.update()
me_plane_078 = bpy.data.meshes.new('Plane.078')
me_plane_078.from_pydata([(-0.6, -1.0, -1.49e-08), (-0.2, -1.0, -1.49e-08), (-0.6, -0.6, -1.49e-08), (-0.2, -0.6, -1.49e-08)], [], [(0, 1, 3, 2)])
_uv = me_plane_078.uv_layers.new(name='UVMap')
_uv.uv.foreach_set('vector', [0.2, 0.0, 0.4, 0.0, 0.4, 0.2, 0.2, 0.2])
me_plane_078.update()
me_plane_079 = bpy.data.meshes.new('Plane.079')
me_plane_079.from_pydata([(-0.2, -1.0, -1.49e-08), (0.2, -1.0, -1.49e-08), (-0.2, -0.6, -1.49e-08), (0.2, -0.6, -1.49e-08)], [], [(0, 1, 3, 2)])
_uv = me_plane_079.uv_layers.new(name='UVMap')
_uv.uv.foreach_set('vector', [0.4, 0.0, 0.6, 0.0, 0.6, 0.2, 0.4, 0.2])
me_plane_079.update()
me_plane_080 = bpy.data.meshes.new('Plane.080')
me_plane_080.from_pydata([(0.2, -1.0, -1.49e-08), (0.6, -1.0, -1.49e-08), (0.2, -0.6, -1.49e-08), (0.6, -0.6, -1.49e-08)], [], [(0, 1, 3, 2)])
_uv = me_plane_080.uv_layers.new(name='UVMap')
_uv.uv.foreach_set('vector', [0.6, 0.0, 0.8, 0.0, 0.8, 0.2, 0.6, 0.2])
me_plane_080.update()
me_plane_081 = bpy.data.meshes.new('Plane.081')
me_plane_081.from_pydata([(1.0, -1.0, -1.49e-08), (0.6, -1.0, -1.49e-08), (1.0, -0.6, -1.49e-08), (0.6, -0.6, -1.49e-08)], [], [(1, 0, 2, 3)])
_uv = me_plane_081.uv_layers.new(name='UVMap')
_uv.uv.foreach_set('vector', [0.8, 0.0, 1.0, 0.0, 1.0, 0.2, 0.8, 0.2])
me_plane_081.update()

# ---- objects
ob_cube = bpy.data.objects.new('Cube', me_cube_001)
ob_cube_001 = bpy.data.objects.new('Cube.001', me_cube_002)
ob_cube_002 = bpy.data.objects.new('Cube.002', me_cube_003)
ob_cube_003 = bpy.data.objects.new('Cube.003', me_cube_004)
ob_cube_004 = bpy.data.objects.new('Cube.004', me_cube_005)
ob_plane_007 = bpy.data.objects.new('Plane.007', me_plane_007)
ob_plane_008 = bpy.data.objects.new('Plane.008', me_plane_008)
ob_plane_009 = bpy.data.objects.new('Plane.009', me_plane_009)
ob_plane_010 = bpy.data.objects.new('Plane.010', me_plane_010)
ob_plane_011 = bpy.data.objects.new('Plane.011', me_plane_011)
ob_plane_012 = bpy.data.objects.new('Plane.012', me_plane_012)
ob_plane_013 = bpy.data.objects.new('Plane.013', me_plane_013)
ob_plane_014 = bpy.data.objects.new('Plane.014', me_plane_014)
ob_plane_015 = bpy.data.objects.new('Plane.015', me_plane_015)
ob_plane_016 = bpy.data.objects.new('Plane.016', me_plane_016)
ob_plane_017 = bpy.data.objects.new('Plane.017', me_plane_017)
ob_plane_018 = bpy.data.objects.new('Plane.018', me_plane_018)
ob_plane_019 = bpy.data.objects.new('Plane.019', me_plane_019)
ob_plane_020 = bpy.data.objects.new('Plane.020', me_plane_020)
ob_plane_021 = bpy.data.objects.new('Plane.021', me_plane_021)
ob_plane_022 = bpy.data.objects.new('Plane.022', me_plane_022)
ob_plane_023 = bpy.data.objects.new('Plane.023', me_plane_023)
ob_plane_024 = bpy.data.objects.new('Plane.024', me_plane_024)
ob_plane_025 = bpy.data.objects.new('Plane.025', me_plane_025)
ob_plane_026 = bpy.data.objects.new('Plane.026', me_plane_026)
ob_plane_027 = bpy.data.objects.new('Plane.027', me_plane_027)
ob_plane_028 = bpy.data.objects.new('Plane.028', me_plane_028)
ob_plane_029 = bpy.data.objects.new('Plane.029', me_plane_029)
ob_plane_030 = bpy.data.objects.new('Plane.030', me_plane_030)
ob_plane_031 = bpy.data.objects.new('Plane.031', me_plane_031)
ob_plane = bpy.data.objects.new('Plane', me_plane)
ob_plane_001 = bpy.data.objects.new('Plane.001', me_plane_001)
ob_plane_002 = bpy.data.objects.new('Plane.002', me_plane_002)
ob_plane_003 = bpy.data.objects.new('Plane.003', me_plane_003)
ob_plane_004 = bpy.data.objects.new('Plane.004', me_plane_004)
ob_plane_005 = bpy.data.objects.new('Plane.005', me_plane_005)
ob_plane_006 = bpy.data.objects.new('Plane.006', me_plane_006)
ob_plane_058 = bpy.data.objects.new('Plane.058', me_plane_033)
ob_plane_059 = bpy.data.objects.new('Plane.059', me_plane_034)
ob_plane_060 = bpy.data.objects.new('Plane.060', me_plane_035)
ob_plane_061 = bpy.data.objects.new('Plane.061', me_plane_036)
ob_plane_062 = bpy.data.objects.new('Plane.062', me_plane_037)
ob_plane_032 = bpy.data.objects.new('Plane.032', me_plane_032)
ob_plane_033 = bpy.data.objects.new('Plane.033', me_plane_057)
ob_plane_034 = bpy.data.objects.new('Plane.034', me_plane_058)
ob_plane_035 = bpy.data.objects.new('Plane.035', me_plane_059)
ob_plane_036 = bpy.data.objects.new('Plane.036', me_plane_060)
ob_plane_037 = bpy.data.objects.new('Plane.037', me_plane_061)
ob_plane_038 = bpy.data.objects.new('Plane.038', me_plane_062)
ob_plane_039 = bpy.data.objects.new('Plane.039', me_plane_063)
ob_plane_040 = bpy.data.objects.new('Plane.040', me_plane_064)
ob_plane_041 = bpy.data.objects.new('Plane.041', me_plane_065)
ob_plane_042 = bpy.data.objects.new('Plane.042', me_plane_066)
ob_plane_043 = bpy.data.objects.new('Plane.043', me_plane_067)
ob_plane_044 = bpy.data.objects.new('Plane.044', me_plane_068)
ob_plane_045 = bpy.data.objects.new('Plane.045', me_plane_069)
ob_plane_046 = bpy.data.objects.new('Plane.046', me_plane_070)
ob_plane_047 = bpy.data.objects.new('Plane.047', me_plane_071)
ob_plane_048 = bpy.data.objects.new('Plane.048', me_plane_072)
ob_plane_049 = bpy.data.objects.new('Plane.049', me_plane_073)
ob_plane_050 = bpy.data.objects.new('Plane.050', me_plane_074)
ob_plane_051 = bpy.data.objects.new('Plane.051', me_plane_075)
ob_plane_052 = bpy.data.objects.new('Plane.052', me_plane_076)
ob_plane_053 = bpy.data.objects.new('Plane.053', me_plane_077)
ob_plane_054 = bpy.data.objects.new('Plane.054', me_plane_078)
ob_plane_055 = bpy.data.objects.new('Plane.055', me_plane_079)
ob_plane_056 = bpy.data.objects.new('Plane.056', me_plane_080)
ob_plane_057 = bpy.data.objects.new('Plane.057', me_plane_081)

# ---- transforms, parenting, visibility, modifiers, constraints
ob_cube.location = (30.0, 6.0, 1.6)
ob_cube.scale = (2.4, 0.75, 1.5)
ob_cube_001.location = (34.0, 16.0, 1.6)
ob_cube_001.scale = (2.4, 0.75, 1.5)
ob_cube_002.location = (26.0, 29.0, 1.6)
ob_cube_002.scale = (2.4, 0.75, 1.5)
ob_cube_003.location = (8.0, 21.0, 1.6)
ob_cube_003.scale = (2.4, 0.75, 1.5)
ob_cube_004.location = (14.0, 25.0, 1.6)
ob_cube_004.rotation_euler = (0.0, -0.0, -1.571)
ob_cube_004.scale = (2.4, 0.75, 1.5)
ob_plane_007.location = (20.0, 20.0, 7.3)
ob_plane_007.scale = (26.69, 26.69, 26.69)
_m = ob_plane_007.modifiers.new('Solidify', 'SOLIDIFY')
_m.thickness = 0.02
ob_plane_008.location = (20.0, 20.0, 7.3)
ob_plane_008.scale = (26.69, 26.69, 26.69)
_m = ob_plane_008.modifiers.new('Solidify', 'SOLIDIFY')
_m.thickness = 0.02
ob_plane_009.location = (20.0, 20.0, 7.3)
ob_plane_009.scale = (26.69, 26.69, 26.69)
_m = ob_plane_009.modifiers.new('Solidify', 'SOLIDIFY')
_m.thickness = 0.02
ob_plane_010.location = (20.0, 20.0, 7.3)
ob_plane_010.scale = (26.69, 26.69, 26.69)
_m = ob_plane_010.modifiers.new('Solidify', 'SOLIDIFY')
_m.thickness = 0.02
ob_plane_011.location = (20.0, 20.0, 7.3)
ob_plane_011.scale = (26.69, 26.69, 26.69)
_m = ob_plane_011.modifiers.new('Solidify', 'SOLIDIFY')
_m.thickness = 0.02
ob_plane_012.location = (20.0, 20.0, 7.3)
ob_plane_012.scale = (26.69, 26.69, 26.69)
_m = ob_plane_012.modifiers.new('Solidify', 'SOLIDIFY')
_m.thickness = 0.02
ob_plane_013.location = (20.0, 20.0, 7.3)
ob_plane_013.scale = (26.69, 26.69, 26.69)
_m = ob_plane_013.modifiers.new('Solidify', 'SOLIDIFY')
_m.thickness = 0.02
ob_plane_014.location = (20.0, 20.0, 7.3)
ob_plane_014.scale = (26.69, 26.69, 26.69)
_m = ob_plane_014.modifiers.new('Solidify', 'SOLIDIFY')
_m.thickness = 0.02
ob_plane_015.location = (20.0, 20.0, 7.3)
ob_plane_015.scale = (26.69, 26.69, 26.69)
_m = ob_plane_015.modifiers.new('Solidify', 'SOLIDIFY')
_m.thickness = 0.02
ob_plane_016.location = (20.0, 20.0, 7.3)
ob_plane_016.scale = (26.69, 26.69, 26.69)
_m = ob_plane_016.modifiers.new('Solidify', 'SOLIDIFY')
_m.thickness = 0.02
ob_plane_017.location = (20.0, 20.0, 7.3)
ob_plane_017.scale = (26.69, 26.69, 26.69)
_m = ob_plane_017.modifiers.new('Solidify', 'SOLIDIFY')
_m.thickness = 0.02
ob_plane_018.location = (20.0, 20.0, 7.3)
ob_plane_018.scale = (26.69, 26.69, 26.69)
_m = ob_plane_018.modifiers.new('Solidify', 'SOLIDIFY')
_m.thickness = 0.02
ob_plane_019.location = (20.0, 20.0, 7.3)
ob_plane_019.scale = (26.69, 26.69, 26.69)
_m = ob_plane_019.modifiers.new('Solidify', 'SOLIDIFY')
_m.thickness = 0.02
ob_plane_020.location = (20.0, 20.0, 7.3)
ob_plane_020.scale = (26.69, 26.69, 26.69)
_m = ob_plane_020.modifiers.new('Solidify', 'SOLIDIFY')
_m.thickness = 0.02
ob_plane_021.location = (20.0, 20.0, 7.3)
ob_plane_021.scale = (26.69, 26.69, 26.69)
_m = ob_plane_021.modifiers.new('Solidify', 'SOLIDIFY')
_m.thickness = 0.02
ob_plane_022.location = (20.0, 20.0, 7.3)
ob_plane_022.scale = (26.69, 26.69, 26.69)
_m = ob_plane_022.modifiers.new('Solidify', 'SOLIDIFY')
_m.thickness = 0.02
ob_plane_023.location = (20.0, 20.0, 7.3)
ob_plane_023.scale = (26.69, 26.69, 26.69)
_m = ob_plane_023.modifiers.new('Solidify', 'SOLIDIFY')
_m.thickness = 0.02
ob_plane_024.location = (20.0, 20.0, 7.3)
ob_plane_024.scale = (26.69, 26.69, 26.69)
_m = ob_plane_024.modifiers.new('Solidify', 'SOLIDIFY')
_m.thickness = 0.02
ob_plane_025.location = (20.0, 20.0, 7.3)
ob_plane_025.scale = (26.69, 26.69, 26.69)
_m = ob_plane_025.modifiers.new('Solidify', 'SOLIDIFY')
_m.thickness = 0.02
ob_plane_026.location = (20.0, 20.0, 7.3)
ob_plane_026.scale = (26.69, 26.69, 26.69)
_m = ob_plane_026.modifiers.new('Solidify', 'SOLIDIFY')
_m.thickness = 0.02
ob_plane_027.location = (20.0, 20.0, 7.3)
ob_plane_027.scale = (26.69, 26.69, 26.69)
_m = ob_plane_027.modifiers.new('Solidify', 'SOLIDIFY')
_m.thickness = 0.02
ob_plane_028.location = (20.0, 20.0, 7.3)
ob_plane_028.scale = (26.69, 26.69, 26.69)
_m = ob_plane_028.modifiers.new('Solidify', 'SOLIDIFY')
_m.thickness = 0.02
ob_plane_029.location = (20.0, 20.0, 7.3)
ob_plane_029.scale = (26.69, 26.69, 26.69)
_m = ob_plane_029.modifiers.new('Solidify', 'SOLIDIFY')
_m.thickness = 0.02
ob_plane_030.location = (20.0, 20.0, 7.3)
ob_plane_030.scale = (26.69, 26.69, 26.69)
_m = ob_plane_030.modifiers.new('Solidify', 'SOLIDIFY')
_m.thickness = 0.02
ob_plane_031.location = (20.0, 20.0, 7.3)
ob_plane_031.scale = (26.69, 26.69, 26.69)
_m = ob_plane_031.modifiers.new('Solidify', 'SOLIDIFY')
_m.thickness = 0.02
ob_plane.location = (0.0, 0.0, 1.0)
ob_plane.rotation_euler = (-0.0, 1.571, 0.0)
_m = ob_plane.modifiers.new('Solidify', 'SOLIDIFY')
_m.thickness = 0.5
_m.use_even_offset = True
_m = ob_plane.modifiers.new('Boolean', 'BOOLEAN')
_m.object = ob_cube
_m = ob_plane.modifiers.new('Boolean.001', 'BOOLEAN')
_m.object = ob_cube_001
_m = ob_plane.modifiers.new('Boolean.002', 'BOOLEAN')
_m.object = ob_cube_002
_m = ob_plane.modifiers.new('Boolean.003', 'BOOLEAN')
_m.object = ob_cube_003
_m = ob_plane.modifiers.new('Boolean.004', 'BOOLEAN')
_m.object = ob_cube_004
ob_plane_001.location = (20.0, 20.0, 7.3)
ob_plane_001.scale = (26.69, 26.69, 26.69)
_m = ob_plane_001.modifiers.new('Solidify', 'SOLIDIFY')
_m.thickness = 0.02
ob_plane_002.location = (0.0, 0.0, 1.0)
ob_plane_002.rotation_euler = (-0.0, 1.571, 0.0)
_m = ob_plane_002.modifiers.new('Solidify', 'SOLIDIFY')
_m.thickness = 0.5
_m.use_even_offset = True
_m = ob_plane_002.modifiers.new('Boolean', 'BOOLEAN')
_m.object = ob_cube
_m = ob_plane_002.modifiers.new('Boolean.001', 'BOOLEAN')
_m.object = ob_cube_001
_m = ob_plane_002.modifiers.new('Boolean.002', 'BOOLEAN')
_m.object = ob_cube_002
_m = ob_plane_002.modifiers.new('Boolean.003', 'BOOLEAN')
_m.object = ob_cube_003
_m = ob_plane_002.modifiers.new('Boolean.004', 'BOOLEAN')
_m.object = ob_cube_004
ob_plane_003.location = (0.0, 0.0, 1.0)
ob_plane_003.rotation_euler = (-0.0, 1.571, 0.0)
_m = ob_plane_003.modifiers.new('Solidify', 'SOLIDIFY')
_m.thickness = 0.5
_m.use_even_offset = True
_m = ob_plane_003.modifiers.new('Boolean', 'BOOLEAN')
_m.object = ob_cube
_m = ob_plane_003.modifiers.new('Boolean.001', 'BOOLEAN')
_m.object = ob_cube_001
_m = ob_plane_003.modifiers.new('Boolean.002', 'BOOLEAN')
_m.object = ob_cube_002
_m = ob_plane_003.modifiers.new('Boolean.003', 'BOOLEAN')
_m.object = ob_cube_003
_m = ob_plane_003.modifiers.new('Boolean.004', 'BOOLEAN')
_m.object = ob_cube_004
ob_plane_004.location = (0.0, 0.0, 1.0)
ob_plane_004.rotation_euler = (-0.0, 1.571, 0.0)
_m = ob_plane_004.modifiers.new('Solidify', 'SOLIDIFY')
_m.thickness = 0.5
_m.use_even_offset = True
_m = ob_plane_004.modifiers.new('Boolean', 'BOOLEAN')
_m.object = ob_cube
_m = ob_plane_004.modifiers.new('Boolean.001', 'BOOLEAN')
_m.object = ob_cube_001
_m = ob_plane_004.modifiers.new('Boolean.002', 'BOOLEAN')
_m.object = ob_cube_002
_m = ob_plane_004.modifiers.new('Boolean.003', 'BOOLEAN')
_m.object = ob_cube_003
_m = ob_plane_004.modifiers.new('Boolean.004', 'BOOLEAN')
_m.object = ob_cube_004
ob_plane_005.location = (0.0, 0.0, 1.0)
ob_plane_005.rotation_euler = (-0.0, 1.571, 0.0)
_m = ob_plane_005.modifiers.new('Solidify', 'SOLIDIFY')
_m.thickness = 0.5
_m.use_even_offset = True
_m = ob_plane_005.modifiers.new('Boolean', 'BOOLEAN')
_m.object = ob_cube
_m = ob_plane_005.modifiers.new('Boolean.001', 'BOOLEAN')
_m.object = ob_cube_001
_m = ob_plane_005.modifiers.new('Boolean.002', 'BOOLEAN')
_m.object = ob_cube_002
_m = ob_plane_005.modifiers.new('Boolean.003', 'BOOLEAN')
_m.object = ob_cube_003
_m = ob_plane_005.modifiers.new('Boolean.004', 'BOOLEAN')
_m.object = ob_cube_004
ob_plane_006.location = (0.0, 0.0, 1.0)
ob_plane_006.rotation_euler = (-0.0, 1.571, 0.0)
_m = ob_plane_006.modifiers.new('Solidify', 'SOLIDIFY')
_m.thickness = 0.5
_m.use_even_offset = True
_m = ob_plane_006.modifiers.new('Boolean', 'BOOLEAN')
_m.object = ob_cube
_m = ob_plane_006.modifiers.new('Boolean.001', 'BOOLEAN')
_m.object = ob_cube_001
_m = ob_plane_006.modifiers.new('Boolean.002', 'BOOLEAN')
_m.object = ob_cube_002
_m = ob_plane_006.modifiers.new('Boolean.003', 'BOOLEAN')
_m.object = ob_cube_003
_m = ob_plane_006.modifiers.new('Boolean.004', 'BOOLEAN')
_m.object = ob_cube_004
ob_plane_058.location = (0.0, 0.0, 1.0)
ob_plane_058.rotation_euler = (-0.0, 1.571, 0.0)
_m = ob_plane_058.modifiers.new('Solidify', 'SOLIDIFY')
_m.thickness = 0.5
_m.use_even_offset = True
_m = ob_plane_058.modifiers.new('Boolean', 'BOOLEAN')
_m.object = ob_cube
_m = ob_plane_058.modifiers.new('Boolean.001', 'BOOLEAN')
_m.object = ob_cube_001
_m = ob_plane_058.modifiers.new('Boolean.002', 'BOOLEAN')
_m.object = ob_cube_002
_m = ob_plane_058.modifiers.new('Boolean.003', 'BOOLEAN')
_m.object = ob_cube_003
_m = ob_plane_058.modifiers.new('Boolean.004', 'BOOLEAN')
_m.object = ob_cube_004
ob_plane_059.location = (0.0, 0.0, 1.0)
ob_plane_059.rotation_euler = (-0.0, 1.571, 0.0)
_m = ob_plane_059.modifiers.new('Solidify', 'SOLIDIFY')
_m.thickness = 0.5
_m.use_even_offset = True
_m = ob_plane_059.modifiers.new('Boolean', 'BOOLEAN')
_m.object = ob_cube
_m = ob_plane_059.modifiers.new('Boolean.001', 'BOOLEAN')
_m.object = ob_cube_001
_m = ob_plane_059.modifiers.new('Boolean.002', 'BOOLEAN')
_m.object = ob_cube_002
_m = ob_plane_059.modifiers.new('Boolean.003', 'BOOLEAN')
_m.object = ob_cube_003
_m = ob_plane_059.modifiers.new('Boolean.004', 'BOOLEAN')
_m.object = ob_cube_004
ob_plane_060.location = (0.0, 0.0, 1.0)
ob_plane_060.rotation_euler = (-0.0, 1.571, 0.0)
_m = ob_plane_060.modifiers.new('Solidify', 'SOLIDIFY')
_m.thickness = 0.5
_m.use_even_offset = True
_m = ob_plane_060.modifiers.new('Boolean', 'BOOLEAN')
_m.object = ob_cube
_m = ob_plane_060.modifiers.new('Boolean.001', 'BOOLEAN')
_m.object = ob_cube_001
_m = ob_plane_060.modifiers.new('Boolean.002', 'BOOLEAN')
_m.object = ob_cube_002
_m = ob_plane_060.modifiers.new('Boolean.003', 'BOOLEAN')
_m.object = ob_cube_003
_m = ob_plane_060.modifiers.new('Boolean.004', 'BOOLEAN')
_m.object = ob_cube_004
ob_plane_061.location = (0.0, 0.0, 1.0)
ob_plane_061.rotation_euler = (-0.0, 1.571, 0.0)
_m = ob_plane_061.modifiers.new('Solidify', 'SOLIDIFY')
_m.thickness = 0.5
_m.use_even_offset = True
_m = ob_plane_061.modifiers.new('Boolean', 'BOOLEAN')
_m.object = ob_cube
_m = ob_plane_061.modifiers.new('Boolean.001', 'BOOLEAN')
_m.object = ob_cube_001
_m = ob_plane_061.modifiers.new('Boolean.002', 'BOOLEAN')
_m.object = ob_cube_002
_m = ob_plane_061.modifiers.new('Boolean.003', 'BOOLEAN')
_m.object = ob_cube_003
_m = ob_plane_061.modifiers.new('Boolean.004', 'BOOLEAN')
_m.object = ob_cube_004
ob_plane_062.location = (0.0, 0.0, 1.0)
ob_plane_062.rotation_euler = (-0.0, 1.571, 0.0)
_m = ob_plane_062.modifiers.new('Solidify', 'SOLIDIFY')
_m.thickness = 0.5
_m.use_even_offset = True
_m = ob_plane_062.modifiers.new('Boolean', 'BOOLEAN')
_m.object = ob_cube
_m = ob_plane_062.modifiers.new('Boolean.001', 'BOOLEAN')
_m.object = ob_cube_001
_m = ob_plane_062.modifiers.new('Boolean.002', 'BOOLEAN')
_m.object = ob_cube_002
_m = ob_plane_062.modifiers.new('Boolean.003', 'BOOLEAN')
_m.object = ob_cube_003
_m = ob_plane_062.modifiers.new('Boolean.004', 'BOOLEAN')
_m.object = ob_cube_004
ob_plane_032.location = (20.0, 20.0, 0.01)
ob_plane_032.scale = (26.69, 26.69, 26.69)
_m = ob_plane_032.modifiers.new('Solidify', 'SOLIDIFY')
_m.thickness = 0.02
ob_plane_033.location = (20.0, 20.0, 0.01)
ob_plane_033.scale = (26.69, 26.69, 26.69)
_m = ob_plane_033.modifiers.new('Solidify', 'SOLIDIFY')
_m.thickness = 0.02
ob_plane_034.location = (20.0, 20.0, 0.01)
ob_plane_034.scale = (26.69, 26.69, 26.69)
_m = ob_plane_034.modifiers.new('Solidify', 'SOLIDIFY')
_m.thickness = 0.02
ob_plane_035.location = (20.0, 20.0, 0.01)
ob_plane_035.scale = (26.69, 26.69, 26.69)
_m = ob_plane_035.modifiers.new('Solidify', 'SOLIDIFY')
_m.thickness = 0.02
ob_plane_036.location = (20.0, 20.0, 0.01)
ob_plane_036.scale = (26.69, 26.69, 26.69)
_m = ob_plane_036.modifiers.new('Solidify', 'SOLIDIFY')
_m.thickness = 0.02
ob_plane_037.location = (20.0, 20.0, 0.01)
ob_plane_037.scale = (26.69, 26.69, 26.69)
_m = ob_plane_037.modifiers.new('Solidify', 'SOLIDIFY')
_m.thickness = 0.02
ob_plane_038.location = (20.0, 20.0, 0.01)
ob_plane_038.scale = (26.69, 26.69, 26.69)
_m = ob_plane_038.modifiers.new('Solidify', 'SOLIDIFY')
_m.thickness = 0.02
ob_plane_039.location = (20.0, 20.0, 0.01)
ob_plane_039.scale = (26.69, 26.69, 26.69)
_m = ob_plane_039.modifiers.new('Solidify', 'SOLIDIFY')
_m.thickness = 0.02
ob_plane_040.location = (20.0, 20.0, 0.01)
ob_plane_040.scale = (26.69, 26.69, 26.69)
_m = ob_plane_040.modifiers.new('Solidify', 'SOLIDIFY')
_m.thickness = 0.02
ob_plane_041.location = (20.0, 20.0, 0.01)
ob_plane_041.scale = (26.69, 26.69, 26.69)
_m = ob_plane_041.modifiers.new('Solidify', 'SOLIDIFY')
_m.thickness = 0.02
ob_plane_042.location = (20.0, 20.0, 0.01)
ob_plane_042.scale = (26.69, 26.69, 26.69)
_m = ob_plane_042.modifiers.new('Solidify', 'SOLIDIFY')
_m.thickness = 0.02
ob_plane_043.location = (20.0, 20.0, 0.01)
ob_plane_043.scale = (26.69, 26.69, 26.69)
_m = ob_plane_043.modifiers.new('Solidify', 'SOLIDIFY')
_m.thickness = 0.02
ob_plane_044.location = (20.0, 20.0, 0.01)
ob_plane_044.scale = (26.69, 26.69, 26.69)
_m = ob_plane_044.modifiers.new('Solidify', 'SOLIDIFY')
_m.thickness = 0.02
ob_plane_045.location = (20.0, 20.0, 0.01)
ob_plane_045.scale = (26.69, 26.69, 26.69)
_m = ob_plane_045.modifiers.new('Solidify', 'SOLIDIFY')
_m.thickness = 0.02
ob_plane_046.location = (20.0, 20.0, 0.01)
ob_plane_046.scale = (26.69, 26.69, 26.69)
_m = ob_plane_046.modifiers.new('Solidify', 'SOLIDIFY')
_m.thickness = 0.02
ob_plane_047.location = (20.0, 20.0, 0.01)
ob_plane_047.scale = (26.69, 26.69, 26.69)
_m = ob_plane_047.modifiers.new('Solidify', 'SOLIDIFY')
_m.thickness = 0.02
ob_plane_048.location = (20.0, 20.0, 0.01)
ob_plane_048.scale = (26.69, 26.69, 26.69)
_m = ob_plane_048.modifiers.new('Solidify', 'SOLIDIFY')
_m.thickness = 0.02
ob_plane_049.location = (20.0, 20.0, 0.01)
ob_plane_049.scale = (26.69, 26.69, 26.69)
_m = ob_plane_049.modifiers.new('Solidify', 'SOLIDIFY')
_m.thickness = 0.02
ob_plane_050.location = (20.0, 20.0, 0.01)
ob_plane_050.scale = (26.69, 26.69, 26.69)
_m = ob_plane_050.modifiers.new('Solidify', 'SOLIDIFY')
_m.thickness = 0.02
ob_plane_051.location = (20.0, 20.0, 0.01)
ob_plane_051.scale = (26.69, 26.69, 26.69)
_m = ob_plane_051.modifiers.new('Solidify', 'SOLIDIFY')
_m.thickness = 0.02
ob_plane_052.location = (20.0, 20.0, 0.01)
ob_plane_052.scale = (26.69, 26.69, 26.69)
_m = ob_plane_052.modifiers.new('Solidify', 'SOLIDIFY')
_m.thickness = 0.02
ob_plane_053.location = (20.0, 20.0, 0.01)
ob_plane_053.scale = (26.69, 26.69, 26.69)
_m = ob_plane_053.modifiers.new('Solidify', 'SOLIDIFY')
_m.thickness = 0.02
ob_plane_054.location = (20.0, 20.0, 0.01)
ob_plane_054.scale = (26.69, 26.69, 26.69)
_m = ob_plane_054.modifiers.new('Solidify', 'SOLIDIFY')
_m.thickness = 0.02
ob_plane_055.location = (20.0, 20.0, 0.01)
ob_plane_055.scale = (26.69, 26.69, 26.69)
_m = ob_plane_055.modifiers.new('Solidify', 'SOLIDIFY')
_m.thickness = 0.02
ob_plane_056.location = (20.0, 20.0, 0.01)
ob_plane_056.scale = (26.69, 26.69, 26.69)
_m = ob_plane_056.modifiers.new('Solidify', 'SOLIDIFY')
_m.thickness = 0.02
ob_plane_057.location = (20.0, 20.0, 0.01)
ob_plane_057.scale = (26.69, 26.69, 26.69)
_m = ob_plane_057.modifiers.new('Solidify', 'SOLIDIFY')
_m.thickness = 0.02

# ---- collection membership
col_collection_2.objects.link(ob_cube)
col_collection_2.objects.link(ob_cube_001)
col_collection_2.objects.link(ob_cube_002)
col_collection_2.objects.link(ob_cube_003)
col_collection_2.objects.link(ob_cube_004)
col_dach.objects.link(ob_plane_007)
col_dach.objects.link(ob_plane_008)
col_dach.objects.link(ob_plane_009)
col_dach.objects.link(ob_plane_010)
col_dach.objects.link(ob_plane_011)
col_dach.objects.link(ob_plane_012)
col_dach.objects.link(ob_plane_013)
col_dach.objects.link(ob_plane_014)
col_dach.objects.link(ob_plane_015)
col_dach.objects.link(ob_plane_016)
col_dach.objects.link(ob_plane_017)
col_dach.objects.link(ob_plane_018)
col_dach.objects.link(ob_plane_019)
col_dach.objects.link(ob_plane_020)
col_dach.objects.link(ob_plane_021)
col_dach.objects.link(ob_plane_022)
col_dach.objects.link(ob_plane_023)
col_dach.objects.link(ob_plane_024)
col_dach.objects.link(ob_plane_025)
col_dach.objects.link(ob_plane_026)
col_dach.objects.link(ob_plane_027)
col_dach.objects.link(ob_plane_028)
col_dach.objects.link(ob_plane_029)
col_dach.objects.link(ob_plane_030)
col_dach.objects.link(ob_plane_031)
col_scianki.objects.link(ob_plane)
col_scianki.objects.link(ob_plane_001)
col_scianki.objects.link(ob_plane_002)
col_scianki.objects.link(ob_plane_003)
col_scianki.objects.link(ob_plane_004)
col_scianki.objects.link(ob_plane_005)
col_scianki.objects.link(ob_plane_006)
col_scianki.objects.link(ob_plane_058)
col_scianki.objects.link(ob_plane_059)
col_scianki.objects.link(ob_plane_060)
col_scianki.objects.link(ob_plane_061)
col_scianki.objects.link(ob_plane_062)
col_podloga.objects.link(ob_plane_032)
col_podloga.objects.link(ob_plane_033)
col_podloga.objects.link(ob_plane_034)
col_podloga.objects.link(ob_plane_035)
col_podloga.objects.link(ob_plane_036)
col_podloga.objects.link(ob_plane_037)
col_podloga.objects.link(ob_plane_038)
col_podloga.objects.link(ob_plane_039)
col_podloga.objects.link(ob_plane_040)
col_podloga.objects.link(ob_plane_041)
col_podloga.objects.link(ob_plane_042)
col_podloga.objects.link(ob_plane_043)
col_podloga.objects.link(ob_plane_044)
col_podloga.objects.link(ob_plane_045)
col_podloga.objects.link(ob_plane_046)
col_podloga.objects.link(ob_plane_047)
col_podloga.objects.link(ob_plane_048)
col_podloga.objects.link(ob_plane_049)
col_podloga.objects.link(ob_plane_050)
col_podloga.objects.link(ob_plane_051)
col_podloga.objects.link(ob_plane_052)
col_podloga.objects.link(ob_plane_053)
col_podloga.objects.link(ob_plane_054)
col_podloga.objects.link(ob_plane_055)
col_podloga.objects.link(ob_plane_056)
col_podloga.objects.link(ob_plane_057)
def _layer_coll(name, lc=None):
    lc = lc or bpy.context.view_layer.layer_collection
    for c in lc.children:
        if c.name == name: return c
        r = _layer_coll(name, c)
        if r: return r
_layer_coll('Collection 2').exclude = True

# ---- scene / render settings (as saved in the file)
scene.frame_start = 1; scene.frame_end = 250; scene.frame_set(1)
scene.render.engine = 'BLENDER_EEVEE_NEXT'
scene.cycles.sampling_pattern = 'TABULATED_SOBOL'
scene.cycles.use_light_tree = False
scene.view_settings.view_transform = 'Filmic'
bpy.context.view_layer.update()

# ---- added for rendering (the .blend has no active camera and no usable light): camera, sun
cam_auto = bpy.data.cameras.new('AutoCamera')
cam_auto.lens = 50.0
cam_auto.sensor_width = 36.0
cam_auto.clip_end = 1232.36
ob_auto_camera = bpy.data.objects.new('AutoCamera', cam_auto)
scene.collection.objects.link(ob_auto_camera)
ob_auto_camera.location = (90.22, -64.264, 59.5641)
ob_auto_camera.rotation_euler = (1.09748, -7.21219e-08, 0.694738)
scene.camera = ob_auto_camera
light_auto_sun = bpy.data.lights.new('AutoSun', 'SUN')
light_auto_sun.energy = 3.0
light_auto_sun.angle = 0.0523599
ob_auto_sun = bpy.data.objects.new('AutoSun', light_auto_sun)
scene.collection.objects.link(ob_auto_sun)
ob_auto_sun.rotation_euler = (0.872665, 0.174533, 0.523599)
bpy.context.view_layer.update()
